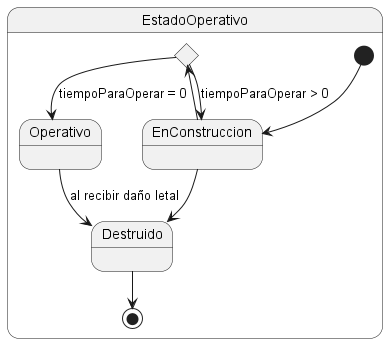

The diagram above was rendered by PlantUML. Its source (embedded in the PNG):
@startuml
'https://plantuml.com/state-diagram

state EstadoOperativo{
    state C <<choice>>
    state EnConstruccion
    state Operativo
    state Destruido

[*] --> EnConstruccion
EnConstruccion --> C
C--> EnConstruccion  : tiempoParaOperar > 0
EnConstruccion --> Destruido
C --> Operativo : tiempoParaOperar = 0
Operativo --> Destruido : al recibir daño letal


Destruido --> [*]
}
@enduml